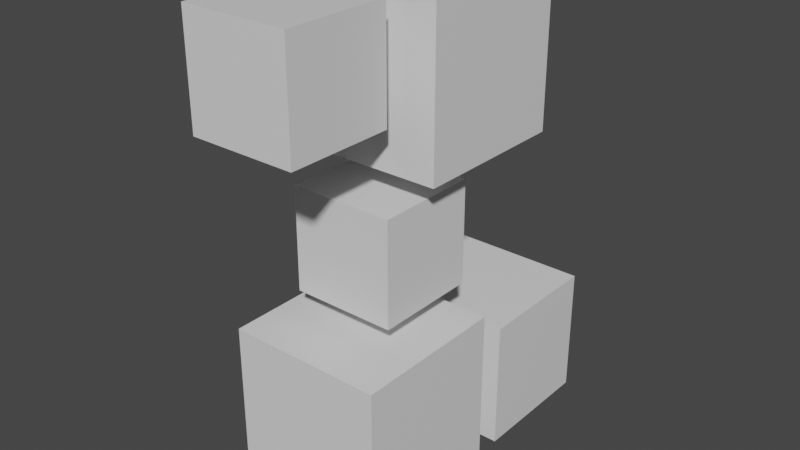 # Source: Enemy1.blend  (saved by Blender 3.0.42; exported with 4.5.12 LTS)
import bpy
from mathutils import Matrix  # noqa: F401  (used for matrix-valued properties, if any)

bpy.ops.wm.read_factory_settings(use_empty=True)
scene = bpy.context.scene
scene.name = 'Scene'

# ---- collections
col_collection = bpy.data.collections.new('Collection'); scene.collection.children.link(col_collection)

# ---- materials (node trees are filled in below, after node groups)
mat_material = bpy.data.materials.new('Material')
mat_material.alpha_threshold = 0.0
mat_material.use_transparent_shadow = False
mat_material.line_color = (0.0, 0.0, 0.0, 1.0)

# ---- material node trees
mat_material.use_nodes = True; mat_material.node_tree.nodes.clear()
_N = mat_material.node_tree.nodes; _L = mat_material.node_tree.links
n0 = _N.new('ShaderNodeOutputMaterial'); n0.name = 'Material Output'; n0.location = (300, 300)
n1 = _N.new('ShaderNodeBsdfPrincipled'); n1.name = 'Principled BSDF'; n1.location = (10, 300)
n1.distribution = 'GGX'
n1.subsurface_method = 'RANDOM_WALK_SKIN'
n1.inputs[2].default_value = 0.4
n1.inputs[3].default_value = 1.45
n1.inputs[27].default_value = (0.0, 0.0, 0.0, 1.0)
n1.inputs[28].default_value = 1.0
_L.new(n1.outputs[0], n0.inputs[0])
n0.is_active_output = True

# ---- world
world_world = bpy.data.worlds.new('World'); scene.world = world_world
world_world.use_nodes = True; world_world.node_tree.nodes.clear()
_N = world_world.node_tree.nodes; _L = world_world.node_tree.links
n0 = _N.new('ShaderNodeOutputWorld'); n0.name = 'World Output'; n0.location = (300, 300)
n1 = _N.new('ShaderNodeBackground'); n1.name = 'Background'; n1.location = (10, 300)
n1.inputs[0].default_value = (0.05088, 0.05088, 0.05088, 1.0)
_L.new(n1.outputs[0], n0.inputs[0])
n0.is_active_output = True
world_world.color = (0.05088, 0.05088, 0.05088)
world_world.use_sun_shadow = False
world_world.sun_shadow_jitter_overblur = 0.0

# ---- meshes
me_cube = bpy.data.meshes.new('Cube')
me_cube.from_pydata([(0.3, 0.3, 0.6), (0.3, 0.3, 2.98e-08), (0.3, -0.3, 0.6), (0.3, -0.3, 2.98e-08), (-0.3, 0.3, 0.6), (-0.3, 0.3, 2.98e-08), (-0.3, -0.3, 0.6), (-0.3, -0.3, 2.98e-08), (0.2, -0.1, 1.1), (0.2, 0.3, 1.1), (0.3, 0.4, 0.5), (0.3, 0.4, 2.98e-08), (-0.3, 0.4, 0.5), (-0.3, 0.4, 2.98e-08), (0.3, 0.4, 0.5), (-0.3, 0.4, 0.5), (0.3, 0.9, 0.5), (0.3, 0.9, 2.98e-08), (-0.3, 0.9, 0.5), (-0.3, 0.9, 2.98e-08), (0.3, 0.9, 0.5), (-0.3, 0.9, 0.5), (0.2, 0.3, 0.7), (0.2, -0.1, 0.7), (-0.2, 0.3, 0.7), (-0.2, -0.1, 0.7), (0.2, 0.3, 0.7), (-0.2, 0.3, 0.7), (0.3, 2.235e-08, 1.2), (-0.2, 0.3, 1.1), (-0.2, -0.1, 1.1), (0.2, 0.3, 1.1), (0.3, 2.235e-08, 1.8), (-0.2, 0.3, 1.1), (0.3, 0.6, 1.8), (-0.3, 0.6, 1.2), (-0.3, 2.235e-08, 1.2), (0.3, 0.6, 1.2), (0.2, -0.5, 1.4), (0.2, -0.5, 1.8), (-0.3, 2.235e-08, 1.8), (0.3, 2.235e-08, 1.8), (-0.3, 0.6, 1.8), (-0.3, 2.235e-08, 1.8), (-0.2, -0.5, 1.4), (-0.2, -0.5, 1.8), (0.2, -0.5, 1.8), (-0.2, -0.5, 1.8), (-0.2, -0.1, 1.8), (0.2, -0.1, 1.8), (-0.2, -0.1, 1.8), (-0.2, -0.1, 1.4), (0.2, -0.1, 1.8), (0.2, -0.1, 1.4)], [], [(3, 2, 6, 7), (7, 6, 4, 5), (5, 1, 3, 7), (1, 0, 2, 3), (50, 51, 44, 45), (34, 32, 28, 37), (51, 53, 38, 44), (15, 14, 20, 21), (14, 10, 16, 20), (6, 2, 0, 4), (23, 25, 24, 27, 26, 22), (5, 4, 0, 1), (11, 10, 14, 15, 12, 13), (19, 18, 16, 17), (16, 18, 21, 20), (13, 12, 18, 19), (11, 13, 19, 17), (12, 15, 21, 18), (10, 11, 17, 16), (25, 23, 8, 30), (24, 25, 30, 29), (26, 27, 33, 31), (27, 24, 29, 33), (52, 49, 46, 39), (49, 48, 47, 46), (22, 26, 31, 9), (23, 22, 9, 8), (34, 37, 35, 42), (35, 37, 28, 36), (34, 42, 43, 41, 32), (53, 52, 39, 38), (44, 38, 39, 46, 47, 45), (8, 9, 31, 33, 29, 30), (49, 52, 53, 51, 50, 48), (36, 28, 32, 41, 43, 40), (48, 50, 45, 47), (35, 36, 40, 43, 42)])
_uv = me_cube.uv_layers.new(name='UVMap')
_uv.uv.foreach_set('vector', [0.375, 0.75, 0.625, 0.75, 0.625, 1.0, 0.375, 1.0, 0.375, 0.0, 0.625, 0.0, 0.625, 0.25, 0.375, 0.25, 0.125, 0.5, 0.375, 0.5, 0.375, 0.75, 0.125, 0.75, 0.375, 0.5, 0.625, 0.5, 0.625, 0.75, 0.375, 0.75, 0.625, 0.0, 0.625, 0.0, 0.625, 0.0, 0.625, 0.0, 0.0, 0.0, 0.625, 0.75, 0.625, 0.75, 0.0, 0.0, 0.625, 0.0, 0.625, 0.75, 0.625, 0.75, 0.625, 0.0, 0.875, 0.5, 0.625, 0.5, 0.625, 0.5, 0.875, 0.5, 0.625, 0.5, 0.625, 0.5, 0.625, 0.5, 0.625, 0.5, 0.625, 0.0, 0.625, 0.75, 0.625, 0.5, 0.625, 0.25, 0.625, 0.75, 0.625, 0.0, 0.625, 0.25, 0.875, 0.5, 0.625, 0.5, 0.625, 0.5, 0.375, 0.25, 0.625, 0.25, 0.625, 0.5, 0.375, 0.5, 0.375, 0.5, 0.625, 0.5, 0.625, 0.5, 0.875, 0.5, 0.625, 0.25, 0.375, 0.25, 0.375, 0.25, 0.625, 0.25, 0.625, 0.5, 0.375, 0.5, 0.625, 0.5, 0.625, 0.25, 0.625, 0.25, 0.625, 0.5, 0.375, 0.25, 0.625, 0.25, 0.625, 0.25, 0.375, 0.25, 0.375, 0.5, 0.125, 0.5, 0.125, 0.5, 0.375, 0.5, 0.625, 0.25, 0.625, 0.25, 0.625, 0.25, 0.625, 0.25, 0.625, 0.5, 0.375, 0.5, 0.375, 0.5, 0.625, 0.5, 0.625, 1.0, 0.625, 0.75, 0.625, 0.75, 0.625, 1.0, 0.625, 0.25, 0.625, 0.0, 0.625, 0.0, 0.625, 0.25, 0.625, 0.5, 0.875, 0.5, 0.875, 0.5, 0.625, 0.5, 0.625, 0.25, 0.625, 0.25, 0.625, 0.25, 0.625, 0.25, 0.625, 0.75, 0.625, 0.75, 0.625, 0.75, 0.625, 0.75, 0.625, 0.75, 0.875, 0.75, 0.875, 0.75, 0.625, 0.75, 0.625, 0.5, 0.625, 0.5, 0.625, 0.5, 0.625, 0.5, 0.625, 0.75, 0.625, 0.5, 0.625, 0.5, 0.625, 0.75, 0.0, 0.0, 0.0, 0.0, 0.0, 0.0, 0.0, 0.0, 0.0, 0.0, 0.0, 0.0, 0.625, 0.75, 0.625, 0.0, 0.0, 0.0, 0.0, 0.0, 0.625, 0.0, 0.625, 0.75, 0.625, 0.75, 0.625, 0.75, 0.625, 0.75, 0.625, 0.75, 0.625, 0.75, 0.625, 0.0, 0.625, 0.75, 0.625, 0.75, 0.625, 0.75, 0.625, 0.0, 0.625, 0.0, 0.625, 0.75, 0.625, 0.5, 0.625, 0.5, 0.875, 0.5, 0.625, 0.25, 0.625, 0.0, 0.625, 0.75, 0.625, 0.75, 0.625, 0.75, 0.625, 0.0, 0.625, 0.0, 0.875, 0.75, 0.625, 0.0, 0.625, 0.75, 0.625, 0.75, 0.625, 0.75, 0.625, 0.0, 0.625, 0.0, 0.625, 0.0, 0.625, 0.0, 0.625, 0.0, 0.625, 0.0, 0.0, 0.0, 0.625, 0.0, 0.625, 0.0, 0.625, 0.0, 0.0, 0.0])
me_cube.materials.append(mat_material)
me_cube.use_remesh_preserve_volume = False
me_cube.use_remesh_preserve_attributes = False
me_cube.use_mirror_vertex_groups = False
me_cube.update()
arm_armature = bpy.data.armatures.new('Armature')  # bones are not reproduced

# ---- objects
ob_mesh = bpy.data.objects.new('Mesh', me_cube)
ob_rig = bpy.data.objects.new('Rig', arm_armature)

# ---- transforms, parenting, visibility, modifiers, constraints
ob_mesh.parent = ob_rig
ob_mesh.location = (0.0, 0.0, 0.0)
ob_mesh.lock_rotations_4d = False
ob_mesh.empty_display_type = 'ARROWS'
ob_mesh.lineart.crease_threshold = 0.0
_vg = ob_mesh.vertex_groups.new(name='Spine')
for _i, _w in zip([0, 1, 2, 3, 4, 5, 6, 7, 8, 9, 11, 22, 23, 24, 25, 26, 27, 29, 30, 31, 33], [0.9956, 0.9948, 0.9994, 0.9996, 0.9998, 0.9993, 0.9805, 0.9927, 0.008109, 0.009291, 0.006113, 0.9997, 0.9999, 0.97, 0.9995, 1.0, 0.9947, 0.001676, 0.01414, 0.05513, 0.01006]): _vg.add([_i], _w, 'REPLACE')
_vg = ob_mesh.vertex_groups.new(name='Belly')
_vg.add([8, 9, 22, 23, 24, 25, 26, 27, 29, 30, 31, 33], 1.0, 'REPLACE')
_vg = ob_mesh.vertex_groups.new(name='Heck')
for _i, _w in zip([8, 28, 30, 32, 34, 35, 36, 37, 38, 39, 40, 41, 42, 43, 44, 45, 46, 47, 48, 49, 50, 51, 52, 53], [0.0, 0.01033, 0.0, 0.02921, 0.0003562, 4.326e-11, 0.005064, 0.001314, 1.0, 1.0, 0.003235, 0.004654, 0.02229, 0.003196, 1.0, 1.0, 1.0, 1.0, 1.0, 0.9807, 0.9978, 1.0, 0.9918, 1.0]): _vg.add([_i], _w, 'REPLACE')
_vg = ob_mesh.vertex_groups.new(name='Tail')
_vg.add([10, 11, 12, 13, 14, 15, 16, 17, 18, 19, 20, 21], 1.0, 'REPLACE')
_vg = ob_mesh.vertex_groups.new(name='Leg')
_vg.add([0, 1, 2, 3, 4, 5, 6, 7], 1.0, 'REPLACE')
_vg = ob_mesh.vertex_groups.new(name='Chest')
_vg.add([28, 32, 34, 35, 36, 37, 40, 41, 42, 43], 1.0, 'REPLACE')
_vg = ob_mesh.vertex_groups.new(name='Head')
_vg.add([38, 39, 44, 45, 46, 47, 48, 49, 50, 51, 52, 53], 1.0, 'REPLACE')
_m = ob_mesh.modifiers.new('Armature', 'ARMATURE')
_m.object = ob_rig
ob_rig.location = (0.0, 0.0, 0.0)

# ---- collection membership
col_collection.objects.link(ob_mesh)
col_collection.objects.link(ob_rig)

# ---- scene / render settings (as saved in the file)
scene.frame_start = 1; scene.frame_end = 100; scene.frame_set(1)
scene.render.engine = 'BLENDER_EEVEE_NEXT'
scene.cycles.sampling_pattern = 'TABULATED_SOBOL'
scene.cycles.use_light_tree = False
scene.view_settings.view_transform = 'Filmic'
bpy.context.view_layer.update()

# ---- added for rendering (the .blend has no active camera and no usable light): camera, sun
cam_auto = bpy.data.cameras.new('AutoCamera')
cam_auto.lens = 50.0
cam_auto.sensor_width = 36.0
cam_auto.clip_end = 1000.0
ob_auto_camera = bpy.data.objects.new('AutoCamera', cam_auto)
scene.collection.objects.link(ob_auto_camera)
ob_auto_camera.location = (2.18165, -2.41798, 2.64532)
ob_auto_camera.rotation_euler = (1.09748, -7.21219e-08, 0.694738)
scene.camera = ob_auto_camera
light_auto_sun = bpy.data.lights.new('AutoSun', 'SUN')
light_auto_sun.energy = 3.0
light_auto_sun.angle = 0.0523599
ob_auto_sun = bpy.data.objects.new('AutoSun', light_auto_sun)
scene.collection.objects.link(ob_auto_sun)
ob_auto_sun.rotation_euler = (0.872665, 0.174533, 0.523599)
bpy.context.view_layer.update()
